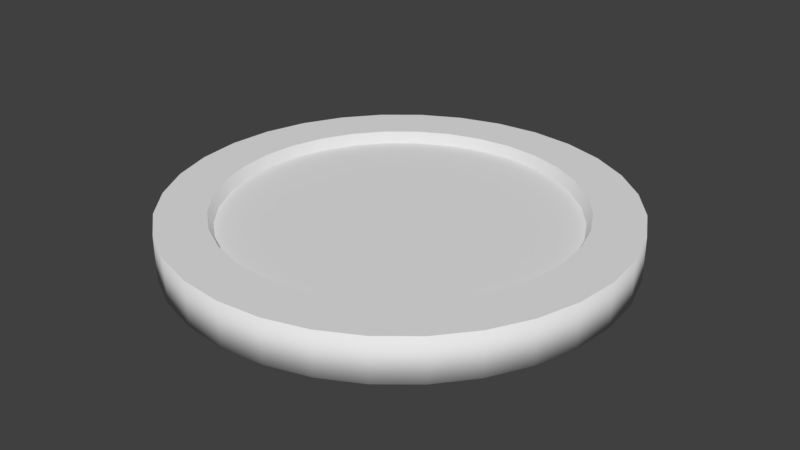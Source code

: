 # Source: coin.blend  (saved by Blender 2.78.0; exported with 4.5.12 LTS)
import bpy
from mathutils import Matrix  # noqa: F401  (used for matrix-valued properties, if any)

bpy.ops.wm.read_factory_settings(use_empty=True)
scene = bpy.context.scene
scene.name = 'Scene'

# ---- collections
col_collection_1 = bpy.data.collections.new('Collection 1'); scene.collection.children.link(col_collection_1)

# ---- materials (node trees are filled in below, after node groups)
mat_coin = bpy.data.materials.new('Coin')
mat_coin.alpha_threshold = 0.0
mat_coin.use_transparent_shadow = False
mat_coin.roughness = 0.5

# ---- material node trees

# ---- world
world_world = bpy.data.worlds.new('World'); scene.world = world_world
world_world.color = (0.05088, 0.05088, 0.05088)
world_world.use_sun_shadow = False
world_world.sun_shadow_jitter_overblur = 0.0
world_world.cycles.sampling_method = 'MANUAL'

# ---- meshes
me_cylinder_001 = bpy.data.meshes.new('Cylinder.001')
me_cylinder_001.from_pydata([(0.0, 1.0, -0.09705), (0.0, 1.0, 0.09705), (0.1951, 0.9808, -0.09705), (0.1951, 0.9808, 0.09705), (0.3827, 0.9239, -0.09705), (0.3827, 0.9239, 0.09705), (0.5556, 0.8315, -0.09705), (0.5556, 0.8315, 0.09705), (0.7071, 0.7071, -0.09705), (0.7071, 0.7071, 0.09705), (0.8315, 0.5556, -0.09705), (0.8315, 0.5556, 0.09705), (0.9239, 0.3827, -0.09705), (0.9239, 0.3827, 0.09705), (0.9808, 0.1951, -0.09705), (0.9808, 0.1951, 0.09705), (1.0, 7.55e-08, -0.09705), (1.0, 7.55e-08, 0.09705), (0.9808, -0.1951, -0.09705), (0.9808, -0.1951, 0.09705), (0.9239, -0.3827, -0.09705), (0.9239, -0.3827, 0.09705), (0.8315, -0.5556, -0.09705), (0.8315, -0.5556, 0.09705), (0.7071, -0.7071, -0.09705), (0.7071, -0.7071, 0.09705), (0.5556, -0.8315, -0.09705), (0.5556, -0.8315, 0.09705), (0.3827, -0.9239, -0.09705), (0.3827, -0.9239, 0.09705), (0.1951, -0.9808, -0.09705), (0.1951, -0.9808, 0.09705), (-3.258e-07, -1.0, -0.09705), (-3.258e-07, -1.0, 0.09705), (-0.1951, -0.9808, -0.09705), (-0.1951, -0.9808, 0.09705), (-0.3827, -0.9239, -0.09705), (-0.3827, -0.9239, 0.09705), (-0.5556, -0.8315, -0.09705), (-0.5556, -0.8315, 0.09705), (-0.7071, -0.7071, -0.09705), (-0.7071, -0.7071, 0.09705), (-0.8315, -0.5556, -0.09705), (-0.8315, -0.5556, 0.09705), (-0.9239, -0.3827, -0.09705), (-0.9239, -0.3827, 0.09705), (-0.9808, -0.1951, -0.09705), (-0.9808, -0.1951, 0.09705), (-1.0, 9.656e-07, -0.09705), (-1.0, 9.656e-07, 0.09705), (-0.9808, 0.1951, -0.09705), (-0.9808, 0.1951, 0.09705), (-0.9239, 0.3827, -0.09705), (-0.9239, 0.3827, 0.09705), (-0.8315, 0.5556, -0.09705), (-0.8315, 0.5556, 0.09705), (-0.7071, 0.7071, -0.09705), (-0.7071, 0.7071, 0.09705), (-0.5556, 0.8315, -0.09705), (-0.5556, 0.8315, 0.09705), (-0.3827, 0.9239, -0.09705), (-0.3827, 0.9239, 0.09705), (-0.1951, 0.9808, -0.09705), (-0.1951, 0.9808, 0.09705), (2.569e-08, 0.7836, 0.09705), (0.1529, 0.7686, 0.09705), (0.2999, 0.724, 0.09705), (0.4354, 0.6516, 0.09705), (0.5541, 0.5541, 0.09705), (0.6516, 0.4354, 0.09705), (0.724, 0.2999, 0.09705), (0.7686, 0.1529, 0.09705), (0.7836, 1.208e-07, 0.09705), (0.7686, -0.1529, 0.09705), (0.724, -0.2999, 0.09705), (0.6516, -0.4354, 0.09705), (0.5541, -0.5541, 0.09705), (0.4354, -0.6516, 0.09705), (0.2999, -0.724, 0.09705), (0.1529, -0.7686, 0.09705), (-2.296e-07, -0.7836, 0.09705), (-0.1529, -0.7686, 0.09705), (-0.2999, -0.724, 0.09705), (-0.4354, -0.6516, 0.09705), (-0.5541, -0.5541, 0.09705), (-0.6516, -0.4354, 0.09705), (-0.724, -0.2999, 0.09705), (-0.7686, -0.1529, 0.09705), (-0.7836, 8.183e-07, 0.09705), (-0.7686, 0.1529, 0.09705), (-0.724, 0.2999, 0.09705), (-0.6516, 0.4354, 0.09705), (-0.5541, 0.5541, 0.09705), (-0.4354, 0.6516, 0.09705), (-0.2999, 0.724, 0.09705), (-0.1529, 0.7686, 0.09705), (2.631e-08, 0.7615, 0.04656), (0.1486, 0.7469, 0.04656), (0.2914, 0.7036, 0.04656), (0.4231, 0.6332, 0.04656), (0.5385, 0.5385, 0.04656), (0.6332, 0.4231, 0.04656), (0.7036, 0.2914, 0.04656), (0.7469, 0.1486, 0.04656), (0.7615, 1.281e-07, 0.04656), (0.7469, -0.1486, 0.04656), (0.7036, -0.2914, 0.04656), (0.6332, -0.4231, 0.04656), (0.5385, -0.5385, 0.04656), (0.4231, -0.6332, 0.04656), (0.2914, -0.7036, 0.04656), (0.1486, -0.7469, 0.04656), (-2.218e-07, -0.7615, 0.04656), (-0.1486, -0.7469, 0.04656), (-0.2914, -0.7036, 0.04656), (-0.4231, -0.6332, 0.04656), (-0.5385, -0.5385, 0.04656), (-0.6332, -0.4231, 0.04656), (-0.7036, -0.2914, 0.04656), (-0.7469, -0.1486, 0.04656), (-0.7615, 8.059e-07, 0.04656), (-0.7469, 0.1486, 0.04656), (-0.7036, 0.2914, 0.04656), (-0.6332, 0.4231, 0.04656), (-0.5385, 0.5385, 0.04656), (-0.4231, 0.6332, 0.04656), (-0.2914, 0.7036, 0.04656), (-0.1486, 0.7469, 0.04656), (2.537e-08, 0.7863, -0.09705), (0.1534, 0.7712, -0.09705), (0.3009, 0.7265, -0.09705), (0.4369, 0.6538, -0.09705), (0.556, 0.556, -0.09705), (0.6538, 0.4369, -0.09705), (0.7265, 0.3009, -0.09705), (0.7712, 0.1534, -0.09705), (0.7863, 1.203e-07, -0.09705), (0.7712, -0.1534, -0.09705), (0.7265, -0.3009, -0.09705), (0.6538, -0.4369, -0.09705), (0.556, -0.556, -0.09705), (0.4369, -0.6538, -0.09705), (0.3009, -0.7265, -0.09705), (0.1534, -0.7712, -0.09705), (-2.308e-07, -0.7863, -0.09705), (-0.1534, -0.7712, -0.09705), (-0.3009, -0.7265, -0.09705), (-0.4369, -0.6538, -0.09705), (-0.556, -0.556, -0.09705), (-0.6538, -0.4369, -0.09705), (-0.7265, -0.3009, -0.09705), (-0.7712, -0.1534, -0.09705), (-0.7863, 8.202e-07, -0.09705), (-0.7712, 0.1534, -0.09705), (-0.7265, 0.3009, -0.09705), (-0.6538, 0.4369, -0.09705), (-0.556, 0.556, -0.09705), (-0.4369, 0.6538, -0.09705), (-0.3009, 0.7265, -0.09705), (-0.1534, 0.7712, -0.09705), (2.774e-08, 0.7624, -0.0506), (0.1487, 0.7477, -0.0506), (0.2917, 0.7043, -0.0506), (0.4235, 0.6339, -0.0506), (0.5391, 0.5391, -0.0506), (0.6339, 0.4235, -0.0506), (0.7043, 0.2917, -0.0506), (0.7477, 0.1487, -0.0506), (0.7624, 1.25e-07, -0.0506), (0.7477, -0.1487, -0.0506), (0.7043, -0.2917, -0.0506), (0.6339, -0.4235, -0.0506), (0.5391, -0.5391, -0.0506), (0.4235, -0.6339, -0.0506), (0.2917, -0.7043, -0.0506), (0.1487, -0.7477, -0.0506), (-2.207e-07, -0.7624, -0.0506), (-0.1487, -0.7477, -0.0506), (-0.2917, -0.7043, -0.0506), (-0.4235, -0.6339, -0.0506), (-0.5391, -0.5391, -0.0506), (-0.6339, -0.4235, -0.0506), (-0.7043, -0.2917, -0.0506), (-0.7477, -0.1487, -0.0506), (-0.7624, 8.035e-07, -0.0506), (-0.7477, 0.1487, -0.0506), (-0.7043, 0.2917, -0.0506), (-0.6339, 0.4235, -0.0506), (-0.5391, 0.5391, -0.0506), (-0.4235, 0.6339, -0.0506), (-0.2917, 0.7043, -0.0506), (-0.1487, 0.7477, -0.0506)], [], [(0, 1, 3, 2), (2, 3, 5, 4), (4, 5, 7, 6), (6, 7, 9, 8), (8, 9, 11, 10), (10, 11, 13, 12), (12, 13, 15, 14), (14, 15, 17, 16), (16, 17, 19, 18), (18, 19, 21, 20), (20, 21, 23, 22), (22, 23, 25, 24), (24, 25, 27, 26), (26, 27, 29, 28), (28, 29, 31, 30), (30, 31, 33, 32), (32, 33, 35, 34), (34, 35, 37, 36), (36, 37, 39, 38), (38, 39, 41, 40), (40, 41, 43, 42), (42, 43, 45, 44), (44, 45, 47, 46), (46, 47, 49, 48), (48, 49, 51, 50), (50, 51, 53, 52), (52, 53, 55, 54), (54, 55, 57, 56), (56, 57, 59, 58), (58, 59, 61, 60), (19, 17, 72, 73), (60, 61, 63, 62), (62, 63, 1, 0), (8, 10, 133, 132), (89, 88, 120, 121), (37, 35, 81, 82), (55, 53, 90, 91), (11, 9, 68, 69), (29, 27, 77, 78), (47, 45, 86, 87), (3, 1, 64, 65), (1, 63, 95, 64), (21, 19, 73, 74), (39, 37, 82, 83), (57, 55, 91, 92), (13, 11, 69, 70), (31, 29, 78, 79), (49, 47, 87, 88), (5, 3, 65, 66), (23, 21, 74, 75), (41, 39, 83, 84), (59, 57, 92, 93), (15, 13, 70, 71), (33, 31, 79, 80), (51, 49, 88, 89), (7, 5, 66, 67), (25, 23, 75, 76), (43, 41, 84, 85), (61, 59, 93, 94), (17, 15, 71, 72), (35, 33, 80, 81), (53, 51, 89, 90), (9, 7, 67, 68), (27, 25, 76, 77), (45, 43, 85, 86), (63, 61, 94, 95), (97, 96, 127, 126, 125, 124, 123, 122, 121, 120, 119, 118, 117, 116, 115, 114, 113, 112, 111, 110, 109, 108, 107, 106, 105, 104, 103, 102, 101, 100, 99, 98), (76, 75, 107, 108), (90, 89, 121, 122), (77, 76, 108, 109), (91, 90, 122, 123), (78, 77, 109, 110), (65, 64, 96, 97), (92, 91, 123, 124), (79, 78, 110, 111), (66, 65, 97, 98), (93, 92, 124, 125), (80, 79, 111, 112), (67, 66, 98, 99), (94, 93, 125, 126), (81, 80, 112, 113), (68, 67, 99, 100), (95, 94, 126, 127), (82, 81, 113, 114), (69, 68, 100, 101), (64, 95, 127, 96), (83, 82, 114, 115), (70, 69, 101, 102), (84, 83, 115, 116), (71, 70, 102, 103), (85, 84, 116, 117), (72, 71, 103, 104), (86, 85, 117, 118), (73, 72, 104, 105), (87, 86, 118, 119), (74, 73, 105, 106), (88, 87, 119, 120), (75, 74, 106, 107), (131, 132, 164, 163), (26, 28, 142, 141), (44, 46, 151, 150), (0, 2, 129, 128), (62, 0, 128, 159), (18, 20, 138, 137), (36, 38, 147, 146), (54, 56, 156, 155), (10, 12, 134, 133), (28, 30, 143, 142), (46, 48, 152, 151), (2, 4, 130, 129), (20, 22, 139, 138), (38, 40, 148, 147), (56, 58, 157, 156), (12, 14, 135, 134), (30, 32, 144, 143), (48, 50, 153, 152), (4, 6, 131, 130), (22, 24, 140, 139), (40, 42, 149, 148), (58, 60, 158, 157), (14, 16, 136, 135), (32, 34, 145, 144), (50, 52, 154, 153), (6, 8, 132, 131), (24, 26, 141, 140), (42, 44, 150, 149), (60, 62, 159, 158), (16, 18, 137, 136), (34, 36, 146, 145), (52, 54, 155, 154), (160, 161, 162, 163, 164, 165, 166, 167, 168, 169, 170, 171, 172, 173, 174, 175, 176, 177, 178, 179, 180, 181, 182, 183, 184, 185, 186, 187, 188, 189, 190, 191), (158, 159, 191, 190), (145, 146, 178, 177), (132, 133, 165, 164), (159, 128, 160, 191), (146, 147, 179, 178), (133, 134, 166, 165), (147, 148, 180, 179), (134, 135, 167, 166), (148, 149, 181, 180), (135, 136, 168, 167), (149, 150, 182, 181), (136, 137, 169, 168), (150, 151, 183, 182), (137, 138, 170, 169), (151, 152, 184, 183), (138, 139, 171, 170), (152, 153, 185, 184), (139, 140, 172, 171), (153, 154, 186, 185), (140, 141, 173, 172), (154, 155, 187, 186), (141, 142, 174, 173), (128, 129, 161, 160), (155, 156, 188, 187), (142, 143, 175, 174), (129, 130, 162, 161), (156, 157, 189, 188), (143, 144, 176, 175), (130, 131, 163, 162), (157, 158, 190, 189), (144, 145, 177, 176)])
me_cylinder_001.polygons.foreach_set('use_smooth', [1, 1, 1, 1, 1, 1, 1, 1, 1, 1, 1, 1, 1, 1, 1, 1, 1, 1, 1, 1, 1, 1, 1, 1, 1, 1, 1, 1, 1, 1, 0, 1, 1, 0, 1, 0, 0, 0, 0, 0, 0, 0, 0, 0, 0, 0, 0, 0, 0, 0, 0, 0, 0, 0, 0, 0, 0, 0, 0, 0, 0, 0, 0, 0, 0, 0, 0, 1, 1, 1, 1, 1, 1, 1, 1, 1, 1, 1, 1, 1, 1, 1, 1, 1, 1, 1, 1, 1, 1, 1, 1, 1, 1, 1, 1, 1, 1, 1, 1, 0, 0, 0, 0, 0, 0, 0, 0, 0, 0, 0, 0, 0, 0, 0, 0, 0, 0, 0, 0, 0, 0, 0, 0, 0, 0, 0, 0, 0, 0, 0, 0, 1, 1, 1, 1, 1, 1, 1, 1, 1, 1, 1, 1, 1, 1, 1, 1, 1, 1, 1, 1, 1, 1, 1, 1, 1, 1, 1, 1, 1, 1, 1])
_uv = me_cylinder_001.uv_layers.new(name='UVMap')
_uv.uv.foreach_set('vector', [0.5044, 0.0, 0.5044, 0.3693, 0.468, 0.3693, 0.468, 9.664e-06, 0.468, 9.664e-06, 0.468, 0.3693, 0.4338, 0.3694, 0.4338, 2.862e-05, 0.4338, 2.862e-05, 0.4338, 0.3694, 0.4029, 0.3694, 0.4029, 5.616e-05, 0.4029, 5.616e-05, 0.4029, 0.3694, 0.3767, 0.3694, 0.3767, 9.12e-05, 0.9094, 0.3695, 0.9094, 0.7388, 0.8785, 0.7388, 0.8785, 0.3694, 0.8785, 0.3694, 0.8785, 0.7388, 0.8443, 0.7388, 0.8443, 0.3694, 0.8443, 0.3694, 0.8443, 0.7388, 0.8079, 0.7387, 0.8079, 0.3694, 0.8079, 0.3694, 0.8079, 0.7387, 0.7708, 0.7387, 0.7708, 0.3694, 0.7708, 0.3694, 0.7708, 0.7387, 0.7344, 0.7388, 0.7344, 0.3694, 0.7344, 0.3694, 0.7344, 0.7388, 0.7001, 0.7388, 0.7001, 0.3694, 0.7001, 0.3694, 0.7001, 0.7388, 0.6693, 0.7388, 0.6693, 0.3695, 0.6693, 0.3695, 0.6693, 0.7388, 0.643, 0.7388, 0.643, 0.3695, 0.9094, 5.618e-05, 0.9094, 0.3694, 0.8785, 0.3694, 0.8785, 2.864e-05, 0.8785, 2.864e-05, 0.8785, 0.3694, 0.8443, 0.3693, 0.8443, 9.708e-06, 0.8443, 9.708e-06, 0.8443, 0.3693, 0.8079, 0.3693, 0.8079, 2.201e-08, 0.8079, 2.201e-08, 0.8079, 0.3693, 0.7708, 0.3693, 0.7708, 0.0, 0.7708, 0.0, 0.7708, 0.3693, 0.7344, 0.3693, 0.7344, 9.664e-06, 0.7344, 9.664e-06, 0.7344, 0.3693, 0.7001, 0.3694, 0.7001, 2.866e-05, 0.7001, 2.866e-05, 0.7001, 0.3694, 0.6693, 0.3694, 0.6693, 5.62e-05, 0.643, 0.3695, 0.643, 0.7388, 0.6168, 0.7388, 0.6168, 0.3695, 0.6168, 0.3695, 0.6168, 0.7388, 0.586, 0.7388, 0.586, 0.3694, 0.586, 0.3694, 0.586, 0.7388, 0.5517, 0.7388, 0.5517, 0.3694, 0.5517, 0.3694, 0.5517, 0.7388, 0.5153, 0.7387, 0.5153, 0.3694, 0.5153, 0.3694, 0.5153, 0.7387, 0.4782, 0.7387, 0.4782, 0.3694, 0.4782, 0.3694, 0.4782, 0.7387, 0.4418, 0.7388, 0.4418, 0.3694, 0.4418, 0.3694, 0.4418, 0.7388, 0.4075, 0.7388, 0.4075, 0.3694, 0.4075, 0.3694, 0.4075, 0.7388, 0.3767, 0.7388, 0.3767, 0.3695, 0.6693, 9.122e-05, 0.6693, 0.3694, 0.643, 0.3694, 0.643, 5.618e-05, 0.643, 5.618e-05, 0.643, 0.3694, 0.6122, 0.3694, 0.6122, 2.864e-05, 0.6122, 2.864e-05, 0.6122, 0.3694, 0.5779, 0.3693, 0.5779, 9.664e-06, 0.3346, 0.06663, 0.3552, 0.09673, 0.3191, 0.1156, 0.303, 0.09197, 0.5779, 9.664e-06, 0.5779, 0.3693, 0.5415, 0.3693, 0.5415, 0.0, 0.5415, 0.0, 0.5415, 0.3693, 0.5044, 0.3693, 0.5044, 0.0, 0.06828, 0.4086, 0.09913, 0.3885, 0.1182, 0.4233, 0.09393, 0.4391, 0.9094, 0.6875, 0.9094, 0.6596, 0.9924, 0.6584, 0.9925, 0.6836, 0.04205, 0.06663, 0.06828, 0.04103, 0.09426, 0.07191, 0.0737, 0.09197, 0.09913, 0.3466, 0.06828, 0.3265, 0.09426, 0.2956, 0.1184, 0.3114, 0.3767, 0.2019, 0.3694, 0.2374, 0.3303, 0.2258, 0.3359, 0.198, 0.1698, 0.0, 0.2069, 1.101e-08, 0.2029, 0.03976, 0.1738, 0.03976, 0.007238, 0.2374, 2.256e-08, 0.2019, 0.04075, 0.198, 0.04642, 0.2258, 0.3084, 0.3265, 0.2776, 0.3466, 0.2583, 0.3114, 0.2824, 0.2956, 0.2776, 0.3466, 0.2433, 0.3605, 0.2314, 0.3223, 0.2583, 0.3114, 0.3084, 0.04103, 0.3346, 0.06663, 0.303, 0.09197, 0.2824, 0.07191, 0.02144, 0.09673, 0.04205, 0.06663, 0.0737, 0.09197, 0.05755, 0.1156, 0.1334, 0.3605, 0.09913, 0.3466, 0.1184, 0.3114, 0.1453, 0.3223, 0.3767, 0.1657, 0.3767, 0.2019, 0.3359, 0.198, 0.3359, 0.1696, 0.1334, 0.007062, 0.1698, 0.0, 0.1738, 0.03976, 0.1453, 0.0453, 0.02144, 0.2708, 0.007238, 0.2374, 0.04642, 0.2258, 0.05755, 0.252, 0.3346, 0.3009, 0.3084, 0.3265, 0.2824, 0.2956, 0.303, 0.2756, 0.2776, 0.02092, 0.3084, 0.04103, 0.2824, 0.07191, 0.2583, 0.05615, 0.007238, 0.1302, 0.02144, 0.09673, 0.05755, 0.1156, 0.04642, 0.1418, 0.1698, 0.3676, 0.1334, 0.3605, 0.1453, 0.3223, 0.1738, 0.3278, 0.3694, 0.1302, 0.3767, 0.1657, 0.3359, 0.1696, 0.3303, 0.1418, 0.09913, 0.02092, 0.1334, 0.007062, 0.1453, 0.0453, 0.1184, 0.05615, 0.04205, 0.3009, 0.02144, 0.2708, 0.05755, 0.252, 0.0737, 0.2756, 0.3552, 0.2708, 0.3346, 0.3009, 0.303, 0.2756, 0.3191, 0.252, 0.2433, 0.007062, 0.2776, 0.02092, 0.2583, 0.05615, 0.2314, 0.0453, 0.0, 0.1657, 0.007238, 0.1302, 0.04642, 0.1418, 0.04075, 0.1696, 0.2069, 0.3676, 0.1698, 0.3676, 0.1738, 0.3278, 0.2029, 0.3278, 0.3552, 0.09673, 0.3694, 0.1302, 0.3303, 0.1418, 0.3191, 0.1156, 0.06828, 0.04103, 0.09913, 0.02092, 0.1184, 0.05615, 0.09426, 0.07191, 0.06828, 0.3265, 0.04205, 0.3009, 0.0737, 0.2756, 0.09426, 0.2956, 0.3694, 0.2374, 0.3552, 0.2708, 0.3191, 0.252, 0.3303, 0.2258, 0.2069, 1.101e-08, 0.2433, 0.007062, 0.2314, 0.0453, 0.2029, 0.03976, 2.256e-08, 0.2019, 0.0, 0.1657, 0.04075, 0.1696, 0.04075, 0.198, 0.2433, 0.3605, 0.2069, 0.3676, 0.2029, 0.3278, 0.2314, 0.3223, 0.02995, 0.7826, 0.04864, 0.7643, 0.07062, 0.75, 0.09503, 0.7401, 0.121, 0.7351, 0.1474, 0.7351, 0.1733, 0.7401, 0.1977, 0.75, 0.2197, 0.7643, 0.2384, 0.7826, 0.2531, 0.804, 0.2632, 0.8278, 0.2683, 0.8531, 0.2683, 0.8789, 0.2632, 0.9042, 0.2531, 0.928, 0.2384, 0.9495, 0.2197, 0.9677, 0.1977, 0.982, 0.1733, 0.9919, 0.1474, 0.9969, 0.121, 0.9969, 0.09503, 0.9919, 0.07062, 0.982, 0.04864, 0.9677, 0.02995, 0.9495, 0.01527, 0.928, 0.005156, 0.9042, 0.0, 0.8789, 2.256e-08, 0.8531, 0.005156, 0.8278, 0.01527, 0.804, 0.9095, 0.2037, 0.9094, 0.1836, 0.9925, 0.1753, 0.9925, 0.1935, 0.9094, 0.7137, 0.9094, 0.6875, 0.9925, 0.6836, 0.9925, 0.7075, 0.9087, 0.7624, 0.9088, 0.7388, 0.9918, 0.7472, 0.9918, 0.7686, 0.9094, 0.7373, 0.9094, 0.7137, 0.9925, 0.7075, 0.9925, 0.7289, 0.9087, 0.7886, 0.9087, 0.7624, 0.9918, 0.7686, 0.9918, 0.7925, 0.6443, 0.8927, 0.6443, 0.8649, 0.7274, 0.8636, 0.7274, 0.8889, 0.6444, 0.7589, 0.6444, 0.7388, 0.7275, 0.749, 0.7274, 0.7672, 0.9087, 0.8165, 0.9087, 0.7886, 0.9918, 0.7925, 0.9918, 0.8178, 0.6444, 0.9189, 0.6443, 0.8927, 0.7274, 0.8889, 0.7274, 0.9127, 0.6444, 0.7825, 0.6444, 0.7589, 0.7274, 0.7672, 0.7274, 0.7887, 0.9087, 0.8448, 0.9087, 0.8165, 0.9918, 0.8178, 0.9918, 0.8435, 0.6444, 0.9425, 0.6444, 0.9189, 0.7274, 0.9127, 0.7274, 0.9342, 0.6443, 0.8087, 0.6444, 0.7825, 0.7274, 0.7887, 0.7274, 0.8125, 0.9087, 0.8726, 0.9087, 0.8448, 0.9918, 0.8435, 0.9918, 0.8688, 0.6444, 0.9626, 0.6444, 0.9425, 0.7274, 0.9342, 0.7275, 0.9524, 0.6443, 0.8365, 0.6443, 0.8087, 0.7274, 0.8125, 0.7274, 0.8378, 0.9087, 0.8989, 0.9087, 0.8726, 0.9918, 0.8688, 0.9918, 0.8927, 0.9094, 0.02359, 0.9095, 0.0, 0.9925, 0.008359, 0.9925, 0.0298, 0.6443, 0.8649, 0.6443, 0.8365, 0.7274, 0.8378, 0.7274, 0.8636, 0.9087, 0.9224, 0.9087, 0.8989, 0.9918, 0.8927, 0.9918, 0.9141, 0.9094, 0.0498, 0.9094, 0.02359, 0.9925, 0.0298, 0.9925, 0.05363, 0.9088, 0.9425, 0.9087, 0.9224, 0.9918, 0.9141, 0.9918, 0.9323, 0.9094, 0.07762, 0.9094, 0.0498, 0.9925, 0.05363, 0.9924, 0.07892, 0.9094, 0.5772, 0.9094, 0.5537, 0.9925, 0.562, 0.9925, 0.5834, 0.9094, 0.106, 0.9094, 0.07762, 0.9924, 0.07892, 0.9924, 0.1047, 0.9094, 0.6035, 0.9094, 0.5772, 0.9925, 0.5834, 0.9925, 0.6073, 0.9094, 0.1338, 0.9094, 0.106, 0.9924, 0.1047, 0.9924, 0.13, 0.9094, 0.6313, 0.9094, 0.6035, 0.9925, 0.6073, 0.9924, 0.6326, 0.9094, 0.16, 0.9094, 0.1338, 0.9924, 0.13, 0.9925, 0.1538, 0.9094, 0.6596, 0.9094, 0.6313, 0.9924, 0.6326, 0.9924, 0.6584, 0.9094, 0.1836, 0.9094, 0.16, 0.9925, 0.1538, 0.9925, 0.1753, 0.3589, 0.9395, 0.359, 0.9596, 0.2684, 0.9488, 0.2684, 0.9306, 0.3552, 0.4643, 0.3694, 0.4977, 0.3307, 0.5092, 0.3196, 0.4829, 0.2433, 0.728, 0.2069, 0.7351, 0.2029, 0.6958, 0.2315, 0.6903, 3.384e-08, 0.5332, 0.007238, 0.4977, 0.04594, 0.5092, 0.04024, 0.5371, 0.0, 0.5694, 3.384e-08, 0.5332, 0.04024, 0.5371, 0.04024, 0.5656, 0.2433, 0.3746, 0.2776, 0.3885, 0.2585, 0.4233, 0.2315, 0.4124, 0.3552, 0.6384, 0.3346, 0.6685, 0.3034, 0.6434, 0.3196, 0.6198, 0.06828, 0.6941, 0.04205, 0.6685, 0.07331, 0.6434, 0.09393, 0.6636, 0.09913, 0.3885, 0.1334, 0.3746, 0.1451, 0.4124, 0.1182, 0.4233, 0.3694, 0.4977, 0.3767, 0.5332, 0.3364, 0.5371, 0.3307, 0.5092, 0.2069, 0.7351, 0.1698, 0.7351, 0.1738, 0.6958, 0.2029, 0.6958, 0.007238, 0.4977, 0.02144, 0.4643, 0.0571, 0.4829, 0.04594, 0.5092, 0.2776, 0.3885, 0.3084, 0.4086, 0.2827, 0.4391, 0.2585, 0.4233, 0.3346, 0.6685, 0.3084, 0.6941, 0.2827, 0.6636, 0.3034, 0.6434, 0.04205, 0.6685, 0.02144, 0.6384, 0.0571, 0.6198, 0.07331, 0.6434, 0.1334, 0.3746, 0.1698, 0.3676, 0.1738, 0.4068, 0.1451, 0.4124, 0.3767, 0.5332, 0.3767, 0.5694, 0.3364, 0.5656, 0.3364, 0.5371, 0.1698, 0.7351, 0.1334, 0.728, 0.1451, 0.6903, 0.1738, 0.6958, 0.02144, 0.4643, 0.04205, 0.4342, 0.07331, 0.4592, 0.0571, 0.4829, 0.3084, 0.4086, 0.3346, 0.4342, 0.3034, 0.4592, 0.2827, 0.4391, 0.3084, 0.6941, 0.2776, 0.7142, 0.2585, 0.6794, 0.2827, 0.6636, 0.02144, 0.6384, 0.007238, 0.6049, 0.04594, 0.5935, 0.0571, 0.6198, 0.1698, 0.3676, 0.2069, 0.3676, 0.2029, 0.4068, 0.1738, 0.4068, 0.3767, 0.5694, 0.3694, 0.6049, 0.3307, 0.5935, 0.3364, 0.5656, 0.1334, 0.728, 0.09913, 0.7142, 0.1182, 0.6794, 0.1451, 0.6903, 0.04205, 0.4342, 0.06828, 0.4086, 0.09393, 0.4391, 0.07331, 0.4592, 0.3346, 0.4342, 0.3552, 0.4643, 0.3196, 0.4829, 0.3034, 0.4592, 0.2776, 0.7142, 0.2433, 0.728, 0.2315, 0.6903, 0.2585, 0.6794, 0.007238, 0.6049, 0.0, 0.5694, 0.04024, 0.5656, 0.04594, 0.5935, 0.2069, 0.3676, 0.2433, 0.3746, 0.2315, 0.4124, 0.2029, 0.4068, 0.3694, 0.6049, 0.3552, 0.6384, 0.3196, 0.6198, 0.3307, 0.5935, 0.09913, 0.7142, 0.06828, 0.6941, 0.09393, 0.6636, 0.1182, 0.6794, 0.4715, 0.995, 0.4471, 0.9851, 0.4252, 0.9708, 0.4066, 0.9527, 0.3919, 0.9313, 0.3818, 0.9075, 0.3767, 0.8823, 0.3767, 0.8566, 0.3818, 0.8313, 0.3919, 0.8076, 0.4066, 0.7862, 0.4252, 0.768, 0.4471, 0.7537, 0.4715, 0.7439, 0.4973, 0.7388, 0.5237, 0.7388, 0.5495, 0.7439, 0.5739, 0.7537, 0.5958, 0.768, 0.6145, 0.7862, 0.6291, 0.8076, 0.6392, 0.8313, 0.6443, 0.8566, 0.6443, 0.8823, 0.6392, 0.9075, 0.6291, 0.9313, 0.6145, 0.9527, 0.5958, 0.9708, 0.5739, 0.9851, 0.5495, 0.995, 0.5237, 1.0, 0.4973, 1.0, 0.3589, 0.8052, 0.3589, 0.8331, 0.2683, 0.8345, 0.2683, 0.8093, 0.818, 0.8731, 0.818, 0.8994, 0.7275, 0.8928, 0.7275, 0.869, 0.9087, 0.7388, 0.9087, 0.7625, 0.8181, 0.7691, 0.8181, 0.7477, 0.3589, 0.8331, 0.3589, 0.8616, 0.2683, 0.8602, 0.2683, 0.8345, 0.818, 0.8994, 0.818, 0.9231, 0.7275, 0.9142, 0.7275, 0.8928, 0.9087, 0.7625, 0.9087, 0.7888, 0.8181, 0.7929, 0.8181, 0.7691, 0.818, 0.9231, 0.8181, 0.9432, 0.7275, 0.9324, 0.7275, 0.9142, 0.9087, 0.7888, 0.9086, 0.8167, 0.8181, 0.8181, 0.8181, 0.7929, 1.0, 0.3694, 1.0, 0.3931, 0.9094, 0.3997, 0.9094, 0.3783, 0.9086, 0.8167, 0.9086, 0.8452, 0.8181, 0.8438, 0.8181, 0.8181, 1.0, 0.3931, 1.0, 0.4194, 0.9094, 0.4234, 0.9094, 0.3997, 0.9086, 0.8452, 0.9086, 0.8731, 0.8181, 0.869, 0.8181, 0.8438, 1.0, 0.4194, 1.0, 0.4473, 0.9094, 0.4487, 0.9094, 0.4234, 0.9086, 0.8731, 0.9087, 0.8994, 0.8181, 0.8928, 0.8181, 0.869, 1.0, 0.4473, 1.0, 0.4758, 0.9094, 0.4744, 0.9094, 0.4487, 0.9087, 0.8994, 0.9087, 0.9231, 0.8181, 0.9142, 0.8181, 0.8928, 1.0, 0.4758, 1.0, 0.5037, 0.9094, 0.4996, 0.9094, 0.4744, 0.9087, 0.9231, 0.9087, 0.9432, 0.8181, 0.9324, 0.8181, 0.9142, 1.0, 0.5037, 1.0, 0.53, 0.9094, 0.5234, 0.9094, 0.4996, 0.8181, 0.7388, 0.818, 0.7625, 0.7275, 0.7691, 0.7275, 0.7477, 1.0, 0.53, 1.0, 0.5537, 0.9094, 0.5448, 0.9094, 0.5234, 0.818, 0.7625, 0.818, 0.7888, 0.7275, 0.7929, 0.7275, 0.7691, 0.3589, 0.8616, 0.3589, 0.8895, 0.2683, 0.8854, 0.2683, 0.8602, 0.359, 0.7351, 0.3589, 0.7552, 0.2684, 0.7641, 0.2684, 0.7459, 0.818, 0.7888, 0.818, 0.8167, 0.7275, 0.8181, 0.7275, 0.7929, 0.3589, 0.8895, 0.3589, 0.9158, 0.2684, 0.9092, 0.2683, 0.8854, 0.3589, 0.7552, 0.3589, 0.7789, 0.2684, 0.7855, 0.2684, 0.7641, 0.818, 0.8167, 0.818, 0.8452, 0.7275, 0.8438, 0.7275, 0.8181, 0.3589, 0.9158, 0.3589, 0.9395, 0.2684, 0.9306, 0.2684, 0.9092, 0.3589, 0.7789, 0.3589, 0.8052, 0.2683, 0.8093, 0.2684, 0.7855, 0.818, 0.8452, 0.818, 0.8731, 0.7275, 0.869, 0.7275, 0.8438])
me_cylinder_001.materials.append(mat_coin)
me_cylinder_001.use_remesh_preserve_volume = False
me_cylinder_001.use_remesh_preserve_attributes = False
me_cylinder_001.use_mirror_vertex_groups = False
me_cylinder_001.update()

# ---- objects
ob_coin = bpy.data.objects.new('Coin', me_cylinder_001)

# ---- transforms, parenting, visibility, modifiers, constraints
ob_coin.location = (0.0, 0.0, 0.0)
ob_coin.lineart.crease_threshold = 0.0

# ---- collection membership
col_collection_1.objects.link(ob_coin)

# ---- scene / render settings (as saved in the file)
scene.frame_start = 1; scene.frame_end = 250; scene.frame_set(1)
scene.render.engine = 'BLENDER_EEVEE_NEXT'
scene.render.resolution_percentage = 50
scene.render.dither_intensity = 0.0
scene.render.bake_bias = 2.001
scene.cycles.use_denoising = False
scene.cycles.samples = 128
scene.cycles.sampling_pattern = 'TABULATED_SOBOL'
scene.cycles.light_sampling_threshold = 0.0
scene.cycles.use_adaptive_sampling = False
scene.cycles.use_light_tree = False
scene.cycles.blur_glossy = 0.0
scene.cycles.sample_clamp_indirect = 0.0
scene.view_settings.view_transform = 'Standard'
bpy.context.view_layer.update()

# ---- added for rendering (the .blend has no active camera and no usable light): camera, sun
cam_auto = bpy.data.cameras.new('AutoCamera')
cam_auto.lens = 50.0
cam_auto.sensor_width = 36.0
cam_auto.clip_end = 1000.0
ob_auto_camera = bpy.data.objects.new('AutoCamera', cam_auto)
scene.collection.objects.link(ob_auto_camera)
ob_auto_camera.location = (2.62309, -3.1477, 2.09847)
ob_auto_camera.rotation_euler = (1.09748, -7.21219e-08, 0.694738)
scene.camera = ob_auto_camera
light_auto_sun = bpy.data.lights.new('AutoSun', 'SUN')
light_auto_sun.energy = 3.0
light_auto_sun.angle = 0.0523599
ob_auto_sun = bpy.data.objects.new('AutoSun', light_auto_sun)
scene.collection.objects.link(ob_auto_sun)
ob_auto_sun.rotation_euler = (0.872665, 0.174533, 0.523599)
bpy.context.view_layer.update()
